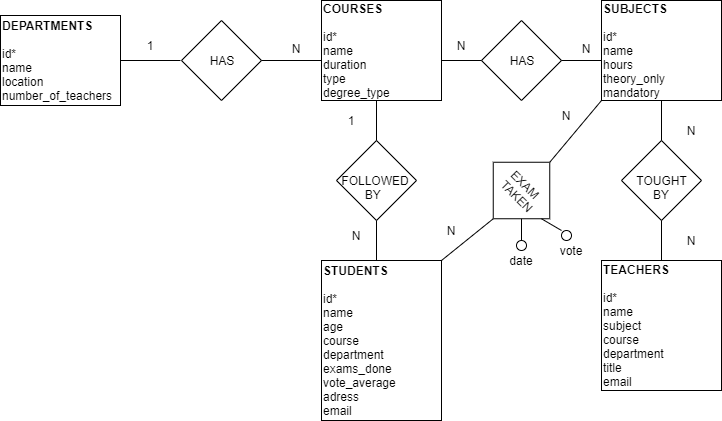

The diagram above was exported from draw.io. Its source (the exported page's mxGraphModel, read from the mxfile embedded in the PNG):
<mxGraphModel dx="868" dy="450" grid="1" gridSize="10" guides="1" tooltips="1" connect="1" arrows="1" fold="1" page="1" pageScale="1" pageWidth="827" pageHeight="1169" math="0" shadow="0">
  <root>
    <mxCell id="0" />
    <mxCell id="1" parent="0" />
    <mxCell id="xJyMq2_0Bm1WdK8fjp3z-3" value="DEPARTMENTS&lt;br&gt;&lt;br&gt;&lt;span style=&quot;font-weight: normal&quot;&gt;id*&lt;br&gt;name&lt;br&gt;location&lt;br&gt;number_of_teachers&lt;br&gt;&lt;/span&gt;" style="rounded=0;whiteSpace=wrap;html=1;align=left;fontStyle=1" vertex="1" parent="1">
      <mxGeometry x="39" y="35" width="120" height="90" as="geometry" />
    </mxCell>
    <mxCell id="xJyMq2_0Bm1WdK8fjp3z-4" value="&lt;b&gt;COURSES&lt;/b&gt;&lt;br&gt;&lt;br&gt;id*&lt;br&gt;name&lt;br&gt;duration&lt;br&gt;type&lt;br&gt;degree_type" style="rounded=0;whiteSpace=wrap;html=1;align=left;" vertex="1" parent="1">
      <mxGeometry x="360" y="20" width="120" height="100" as="geometry" />
    </mxCell>
    <mxCell id="xJyMq2_0Bm1WdK8fjp3z-5" value="&amp;nbsp; &amp;nbsp; &amp;nbsp; &amp;nbsp; HAS" style="rhombus;whiteSpace=wrap;html=1;align=left;" vertex="1" parent="1">
      <mxGeometry x="220" y="40" width="80" height="80" as="geometry" />
    </mxCell>
    <mxCell id="xJyMq2_0Bm1WdK8fjp3z-9" value="" style="line;strokeWidth=1;rotatable=0;dashed=0;labelPosition=right;align=left;verticalAlign=middle;spacingTop=0;spacingLeft=6;points=[];portConstraint=eastwest;" vertex="1" parent="1">
      <mxGeometry x="159" y="75" width="60" height="10" as="geometry" />
    </mxCell>
    <mxCell id="xJyMq2_0Bm1WdK8fjp3z-10" value="" style="line;strokeWidth=1;rotatable=0;dashed=0;labelPosition=right;align=left;verticalAlign=middle;spacingTop=0;spacingLeft=6;points=[];portConstraint=eastwest;" vertex="1" parent="1">
      <mxGeometry x="300" y="67.5" width="60" height="25" as="geometry" />
    </mxCell>
    <mxCell id="xJyMq2_0Bm1WdK8fjp3z-11" value="N" style="text;html=1;strokeColor=none;fillColor=none;align=center;verticalAlign=middle;whiteSpace=wrap;rounded=0;" vertex="1" parent="1">
      <mxGeometry x="320" y="60" width="30" height="15" as="geometry" />
    </mxCell>
    <mxCell id="xJyMq2_0Bm1WdK8fjp3z-12" value="1" style="text;html=1;strokeColor=none;fillColor=none;align=center;verticalAlign=middle;whiteSpace=wrap;rounded=0;" vertex="1" parent="1">
      <mxGeometry x="169" y="55" width="40" height="20" as="geometry" />
    </mxCell>
    <mxCell id="xJyMq2_0Bm1WdK8fjp3z-13" value="&lt;b&gt;SUBJECTS&lt;/b&gt;&lt;br&gt;&lt;br&gt;id*&lt;br&gt;name&lt;br&gt;hours&lt;br&gt;theory_only&lt;br&gt;mandatory" style="rounded=0;whiteSpace=wrap;html=1;align=left;" vertex="1" parent="1">
      <mxGeometry x="640" y="20" width="120" height="100" as="geometry" />
    </mxCell>
    <mxCell id="xJyMq2_0Bm1WdK8fjp3z-14" value="&amp;nbsp; &amp;nbsp; &amp;nbsp; &amp;nbsp; HAS" style="rhombus;whiteSpace=wrap;html=1;align=left;" vertex="1" parent="1">
      <mxGeometry x="520" y="40" width="80" height="80" as="geometry" />
    </mxCell>
    <mxCell id="xJyMq2_0Bm1WdK8fjp3z-15" value="" style="line;strokeWidth=1;rotatable=0;dashed=0;labelPosition=right;align=left;verticalAlign=middle;spacingTop=0;spacingLeft=6;points=[];portConstraint=eastwest;" vertex="1" parent="1">
      <mxGeometry x="600" y="67.5" width="40" height="25" as="geometry" />
    </mxCell>
    <mxCell id="xJyMq2_0Bm1WdK8fjp3z-16" value="N" style="text;html=1;strokeColor=none;fillColor=none;align=center;verticalAlign=middle;whiteSpace=wrap;rounded=0;" vertex="1" parent="1">
      <mxGeometry x="610" y="60" width="30" height="15" as="geometry" />
    </mxCell>
    <mxCell id="xJyMq2_0Bm1WdK8fjp3z-17" value="" style="line;strokeWidth=1;rotatable=0;dashed=0;labelPosition=right;align=left;verticalAlign=middle;spacingTop=0;spacingLeft=6;points=[];portConstraint=eastwest;" vertex="1" parent="1">
      <mxGeometry x="480" y="75" width="40" height="10" as="geometry" />
    </mxCell>
    <mxCell id="xJyMq2_0Bm1WdK8fjp3z-18" value="N" style="text;html=1;strokeColor=none;fillColor=none;align=center;verticalAlign=middle;whiteSpace=wrap;rounded=0;" vertex="1" parent="1">
      <mxGeometry x="480" y="55" width="40" height="20" as="geometry" />
    </mxCell>
    <mxCell id="xJyMq2_0Bm1WdK8fjp3z-19" value="&lt;b&gt;TEACHERS&lt;/b&gt;&lt;br&gt;&lt;br&gt;id*&lt;br&gt;name&lt;br&gt;subject&lt;br&gt;course&lt;br&gt;department&lt;br&gt;title&lt;br&gt;email" style="rounded=0;whiteSpace=wrap;html=1;align=left;" vertex="1" parent="1">
      <mxGeometry x="640" y="280" width="120" height="130" as="geometry" />
    </mxCell>
    <mxCell id="xJyMq2_0Bm1WdK8fjp3z-20" value="&amp;nbsp; &amp;nbsp;&lt;br&gt;&amp;nbsp; &amp;nbsp; TOUGHT&amp;nbsp; &amp;nbsp; &amp;nbsp; &amp;nbsp; &amp;nbsp; &amp;nbsp; &amp;nbsp;BY" style="rhombus;whiteSpace=wrap;html=1;align=left;" vertex="1" parent="1">
      <mxGeometry x="660" y="160" width="80" height="80" as="geometry" />
    </mxCell>
    <mxCell id="xJyMq2_0Bm1WdK8fjp3z-21" value="" style="line;strokeWidth=1;rotatable=0;dashed=0;labelPosition=right;align=left;verticalAlign=middle;spacingTop=0;spacingLeft=6;points=[];portConstraint=eastwest;direction=south;" vertex="1" parent="1">
      <mxGeometry x="695" y="120" width="10" height="40" as="geometry" />
    </mxCell>
    <mxCell id="xJyMq2_0Bm1WdK8fjp3z-22" value="" style="line;strokeWidth=1;rotatable=0;dashed=0;labelPosition=right;align=left;verticalAlign=middle;spacingTop=0;spacingLeft=6;points=[];portConstraint=eastwest;direction=south;" vertex="1" parent="1">
      <mxGeometry x="695" y="240" width="10" height="40" as="geometry" />
    </mxCell>
    <mxCell id="xJyMq2_0Bm1WdK8fjp3z-23" value="N" style="text;html=1;strokeColor=none;fillColor=none;align=center;verticalAlign=middle;whiteSpace=wrap;rounded=0;" vertex="1" parent="1">
      <mxGeometry x="710" y="250" width="40" height="20" as="geometry" />
    </mxCell>
    <mxCell id="xJyMq2_0Bm1WdK8fjp3z-24" value="N" style="text;html=1;strokeColor=none;fillColor=none;align=center;verticalAlign=middle;whiteSpace=wrap;rounded=0;" vertex="1" parent="1">
      <mxGeometry x="710" y="140" width="40" height="20" as="geometry" />
    </mxCell>
    <mxCell id="xJyMq2_0Bm1WdK8fjp3z-25" value="&lt;b&gt;STUDENTS&lt;br&gt;&lt;br&gt;&lt;/b&gt;id*&lt;br&gt;name&lt;br&gt;age&lt;br&gt;course&lt;br&gt;department&lt;br&gt;exams_done&lt;br&gt;vote_average&lt;br&gt;adress&lt;br&gt;email" style="rounded=0;whiteSpace=wrap;html=1;align=left;" vertex="1" parent="1">
      <mxGeometry x="360" y="280" width="120" height="160" as="geometry" />
    </mxCell>
    <mxCell id="xJyMq2_0Bm1WdK8fjp3z-26" value="&lt;br&gt;&amp;nbsp;FOLLOWED&amp;nbsp; &amp;nbsp; &amp;nbsp; &amp;nbsp; &amp;nbsp; BY&amp;nbsp;" style="rhombus;whiteSpace=wrap;html=1;align=left;" vertex="1" parent="1">
      <mxGeometry x="375" y="160" width="80" height="80" as="geometry" />
    </mxCell>
    <mxCell id="xJyMq2_0Bm1WdK8fjp3z-27" value="" style="line;strokeWidth=1;rotatable=0;dashed=0;labelPosition=right;align=left;verticalAlign=middle;spacingTop=0;spacingLeft=6;points=[];portConstraint=eastwest;direction=south;" vertex="1" parent="1">
      <mxGeometry x="410" y="120" width="10" height="40" as="geometry" />
    </mxCell>
    <mxCell id="xJyMq2_0Bm1WdK8fjp3z-28" value="" style="line;strokeWidth=1;rotatable=0;dashed=0;labelPosition=right;align=left;verticalAlign=middle;spacingTop=0;spacingLeft=6;points=[];portConstraint=eastwest;direction=south;" vertex="1" parent="1">
      <mxGeometry x="410" y="240" width="10" height="40" as="geometry" />
    </mxCell>
    <mxCell id="xJyMq2_0Bm1WdK8fjp3z-29" value="N" style="text;html=1;strokeColor=none;fillColor=none;align=center;verticalAlign=middle;whiteSpace=wrap;rounded=0;" vertex="1" parent="1">
      <mxGeometry x="375" y="245" width="40" height="20" as="geometry" />
    </mxCell>
    <mxCell id="xJyMq2_0Bm1WdK8fjp3z-30" value="1" style="text;html=1;strokeColor=none;fillColor=none;align=center;verticalAlign=middle;whiteSpace=wrap;rounded=0;" vertex="1" parent="1">
      <mxGeometry x="370" y="130" width="40" height="20" as="geometry" />
    </mxCell>
    <mxCell id="xJyMq2_0Bm1WdK8fjp3z-32" value="&amp;nbsp; &amp;nbsp; &amp;nbsp; EXAM&lt;br&gt;&amp;nbsp; &amp;nbsp; &amp;nbsp; TAKEN" style="rhombus;whiteSpace=wrap;html=1;align=left;rotation=45;" vertex="1" parent="1">
      <mxGeometry x="520" y="170" width="80" height="80" as="geometry" />
    </mxCell>
    <mxCell id="xJyMq2_0Bm1WdK8fjp3z-51" value="" style="endArrow=none;html=1;rounded=0;entryX=0.5;entryY=1;entryDx=0;entryDy=0;" edge="1" parent="1" target="xJyMq2_0Bm1WdK8fjp3z-32">
      <mxGeometry relative="1" as="geometry">
        <mxPoint x="480" y="280" as="sourcePoint" />
        <mxPoint x="530" y="280" as="targetPoint" />
      </mxGeometry>
    </mxCell>
    <mxCell id="xJyMq2_0Bm1WdK8fjp3z-52" value="" style="endArrow=none;html=1;rounded=0;entryX=0.5;entryY=0;entryDx=0;entryDy=0;exitX=0;exitY=1;exitDx=0;exitDy=0;" edge="1" parent="1" source="xJyMq2_0Bm1WdK8fjp3z-13" target="xJyMq2_0Bm1WdK8fjp3z-32">
      <mxGeometry relative="1" as="geometry">
        <mxPoint x="590" y="180" as="sourcePoint" />
        <mxPoint x="541.7157287525381" y="248.2842712474619" as="targetPoint" />
      </mxGeometry>
    </mxCell>
    <mxCell id="xJyMq2_0Bm1WdK8fjp3z-53" value="" style="endArrow=none;html=1;rounded=0;entryX=1;entryY=1;entryDx=0;entryDy=0;" edge="1" parent="1" target="xJyMq2_0Bm1WdK8fjp3z-32">
      <mxGeometry relative="1" as="geometry">
        <mxPoint x="560" y="260" as="sourcePoint" />
        <mxPoint x="550" y="280" as="targetPoint" />
      </mxGeometry>
    </mxCell>
    <mxCell id="xJyMq2_0Bm1WdK8fjp3z-54" value="" style="ellipse;whiteSpace=wrap;html=1;aspect=fixed;align=left;" vertex="1" parent="1">
      <mxGeometry x="555" y="260" width="10" height="10" as="geometry" />
    </mxCell>
    <mxCell id="xJyMq2_0Bm1WdK8fjp3z-55" value="date" style="text;html=1;strokeColor=none;fillColor=none;align=center;verticalAlign=middle;whiteSpace=wrap;rounded=0;" vertex="1" parent="1">
      <mxGeometry x="540" y="270" width="40" height="20" as="geometry" />
    </mxCell>
    <mxCell id="xJyMq2_0Bm1WdK8fjp3z-56" value="" style="endArrow=none;html=1;rounded=0;entryX=1;entryY=1;entryDx=0;entryDy=0;" edge="1" parent="1">
      <mxGeometry relative="1" as="geometry">
        <mxPoint x="600" y="250" as="sourcePoint" />
        <mxPoint x="580" y="238.2842712474619" as="targetPoint" />
      </mxGeometry>
    </mxCell>
    <mxCell id="xJyMq2_0Bm1WdK8fjp3z-57" value="" style="ellipse;whiteSpace=wrap;html=1;aspect=fixed;align=left;" vertex="1" parent="1">
      <mxGeometry x="600" y="250" width="10" height="10" as="geometry" />
    </mxCell>
    <mxCell id="xJyMq2_0Bm1WdK8fjp3z-60" value="vote" style="text;html=1;strokeColor=none;fillColor=none;align=center;verticalAlign=middle;whiteSpace=wrap;rounded=0;" vertex="1" parent="1">
      <mxGeometry x="590" y="260" width="40" height="20" as="geometry" />
    </mxCell>
    <mxCell id="xJyMq2_0Bm1WdK8fjp3z-61" value="N" style="text;html=1;strokeColor=none;fillColor=none;align=center;verticalAlign=middle;whiteSpace=wrap;rounded=0;" vertex="1" parent="1">
      <mxGeometry x="585" y="125" width="40" height="20" as="geometry" />
    </mxCell>
    <mxCell id="xJyMq2_0Bm1WdK8fjp3z-62" value="N" style="text;html=1;strokeColor=none;fillColor=none;align=center;verticalAlign=middle;whiteSpace=wrap;rounded=0;" vertex="1" parent="1">
      <mxGeometry x="470" y="240" width="40" height="20" as="geometry" />
    </mxCell>
  </root>
</mxGraphModel>